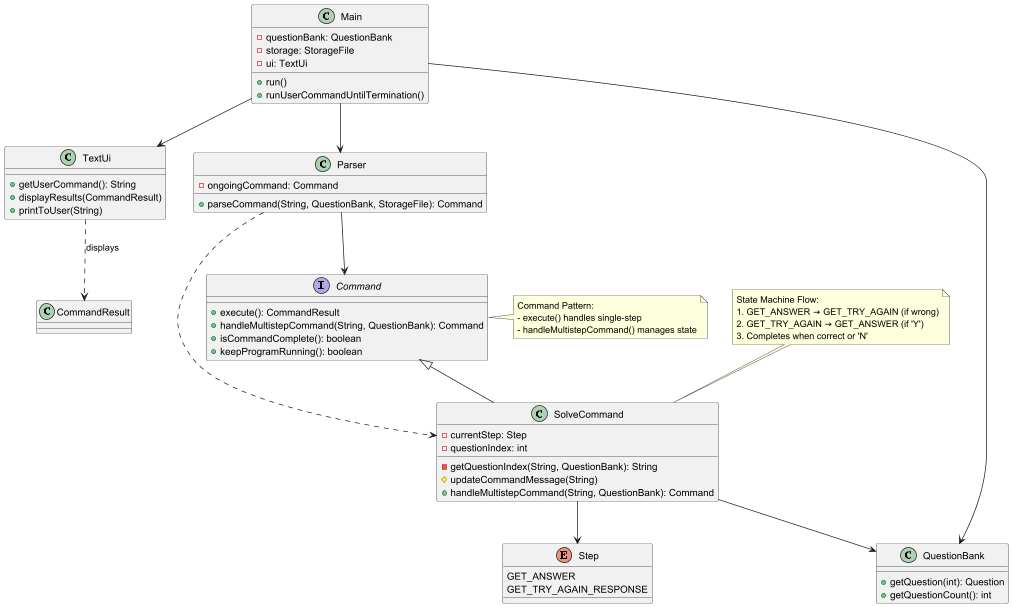

The diagram above was rendered by PlantUML. Its source (embedded in the PNG):
@startuml
' Main Classes
class Main {
  - questionBank: QuestionBank
  - storage: StorageFile
  - ui: TextUi
  + run()
  + runUserCommandUntilTermination()
}

class TextUi {
  + getUserCommand(): String
  + displayResults(CommandResult)
  + printToUser(String)
}

class Parser {
  - ongoingCommand: Command
  + parseCommand(String, QuestionBank, StorageFile): Command
}

' Command Hierarchy
interface Command {
  + execute(): CommandResult
  + handleMultistepCommand(String, QuestionBank): Command
  + isCommandComplete(): boolean
  + keepProgramRunning(): boolean
}

class SolveCommand {
  - currentStep: Step
  - questionIndex: int
  - getQuestionIndex(String, QuestionBank): String
  # updateCommandMessage(String)
  + handleMultistepCommand(String, QuestionBank): Command
}

' Enums
enum Step {
  GET_ANSWER
  GET_TRY_AGAIN_RESPONSE
}

' Data Classes
class QuestionBank {
  + getQuestion(int): Question
  + getQuestionCount(): int
}

' Relationships
Main --> TextUi
Main --> Parser
Main --> QuestionBank

Parser --> Command
Parser ..> SolveCommand

Command <|-- SolveCommand

SolveCommand --> Step
SolveCommand --> QuestionBank

TextUi ..> CommandResult : displays

' Notes
note top of SolveCommand
  State Machine Flow:
  1. GET_ANSWER → GET_TRY_AGAIN (if wrong)
  2. GET_TRY_AGAIN → GET_ANSWER (if 'Y')
  3. Completes when correct or 'N'
end note

note right of Command
  Command Pattern:
  - execute() handles single-step
  - handleMultistepCommand() manages state
end note
@enduml